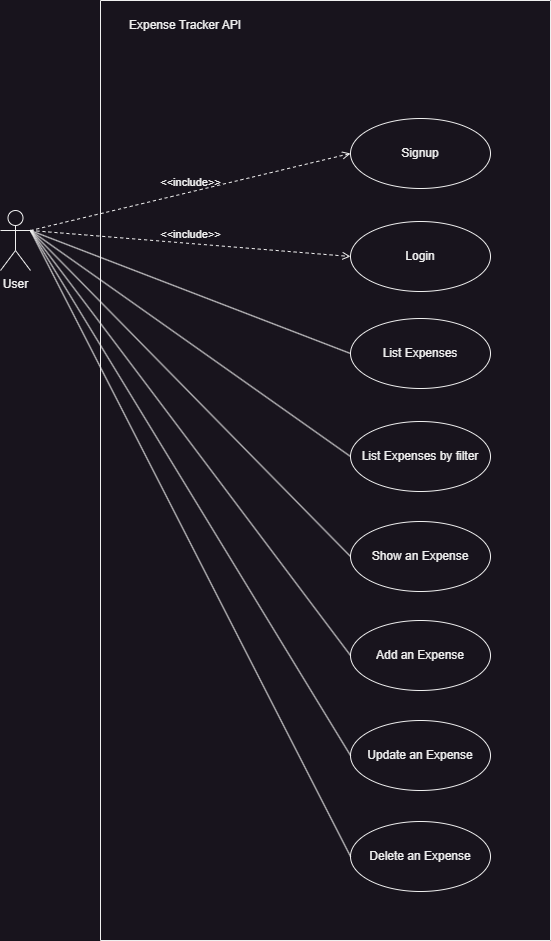

The diagram above was exported from draw.io. Its source (the exported page's mxGraphModel, read from the mxfile embedded in the PNG):
<mxGraphModel dx="1434" dy="884" grid="1" gridSize="10" guides="1" tooltips="1" connect="1" arrows="1" fold="1" page="1" pageScale="1" pageWidth="827" pageHeight="1169" math="0" shadow="0">
  <root>
    <mxCell id="0" />
    <mxCell id="1" parent="0" />
    <mxCell id="ESMXJ23Swdm2Nhl4uSE2-1" value="" style="swimlane;startSize=0;" parent="1" vertex="1">
      <mxGeometry x="210" y="150" width="450" height="940" as="geometry" />
    </mxCell>
    <mxCell id="ESMXJ23Swdm2Nhl4uSE2-2" value="Expense Tracker API" style="text;html=1;align=center;verticalAlign=middle;whiteSpace=wrap;rounded=0;" parent="ESMXJ23Swdm2Nhl4uSE2-1" vertex="1">
      <mxGeometry x="20" y="10" width="130" height="30" as="geometry" />
    </mxCell>
    <mxCell id="ESMXJ23Swdm2Nhl4uSE2-4" value="Signup" style="ellipse;whiteSpace=wrap;html=1;" parent="ESMXJ23Swdm2Nhl4uSE2-1" vertex="1">
      <mxGeometry x="250" y="118" width="140" height="70" as="geometry" />
    </mxCell>
    <mxCell id="ESMXJ23Swdm2Nhl4uSE2-5" value="Login" style="ellipse;whiteSpace=wrap;html=1;" parent="ESMXJ23Swdm2Nhl4uSE2-1" vertex="1">
      <mxGeometry x="250" y="221" width="140" height="70" as="geometry" />
    </mxCell>
    <mxCell id="ESMXJ23Swdm2Nhl4uSE2-12" value="Delete an Expense" style="ellipse;whiteSpace=wrap;html=1;" parent="ESMXJ23Swdm2Nhl4uSE2-1" vertex="1">
      <mxGeometry x="250" y="821" width="140" height="70" as="geometry" />
    </mxCell>
    <mxCell id="ESMXJ23Swdm2Nhl4uSE2-13" value="List Expenses" style="ellipse;whiteSpace=wrap;html=1;" parent="ESMXJ23Swdm2Nhl4uSE2-1" vertex="1">
      <mxGeometry x="250" y="318" width="140" height="70" as="geometry" />
    </mxCell>
    <mxCell id="ESMXJ23Swdm2Nhl4uSE2-14" value="Show an Expense" style="ellipse;whiteSpace=wrap;html=1;" parent="ESMXJ23Swdm2Nhl4uSE2-1" vertex="1">
      <mxGeometry x="250" y="521" width="140" height="70" as="geometry" />
    </mxCell>
    <mxCell id="ESMXJ23Swdm2Nhl4uSE2-10" value="Add an Expense" style="ellipse;whiteSpace=wrap;html=1;" parent="ESMXJ23Swdm2Nhl4uSE2-1" vertex="1">
      <mxGeometry x="250" y="620" width="140" height="70" as="geometry" />
    </mxCell>
    <mxCell id="ESMXJ23Swdm2Nhl4uSE2-11" value="Update an Expense" style="ellipse;whiteSpace=wrap;html=1;" parent="ESMXJ23Swdm2Nhl4uSE2-1" vertex="1">
      <mxGeometry x="250" y="720" width="140" height="70" as="geometry" />
    </mxCell>
    <mxCell id="ESMXJ23Swdm2Nhl4uSE2-20" value="List Expenses by filter" style="ellipse;whiteSpace=wrap;html=1;" parent="ESMXJ23Swdm2Nhl4uSE2-1" vertex="1">
      <mxGeometry x="250" y="421" width="140" height="70" as="geometry" />
    </mxCell>
    <mxCell id="ESMXJ23Swdm2Nhl4uSE2-3" value="User" style="shape=umlActor;verticalLabelPosition=bottom;verticalAlign=top;html=1;outlineConnect=0;" parent="1" vertex="1">
      <mxGeometry x="110" y="360" width="30" height="60" as="geometry" />
    </mxCell>
    <mxCell id="ESMXJ23Swdm2Nhl4uSE2-8" value="&amp;lt;&amp;lt;include&amp;gt;&amp;gt;" style="html=1;verticalAlign=bottom;labelBackgroundColor=none;endArrow=open;endFill=0;dashed=1;rounded=0;exitX=1;exitY=0.3333333333333333;exitDx=0;exitDy=0;exitPerimeter=0;entryX=0;entryY=0.5;entryDx=0;entryDy=0;" parent="1" source="ESMXJ23Swdm2Nhl4uSE2-3" target="ESMXJ23Swdm2Nhl4uSE2-4" edge="1">
      <mxGeometry width="160" relative="1" as="geometry">
        <mxPoint x="240" y="340" as="sourcePoint" />
        <mxPoint x="400" y="340" as="targetPoint" />
      </mxGeometry>
    </mxCell>
    <mxCell id="ESMXJ23Swdm2Nhl4uSE2-9" value="&amp;lt;&amp;lt;include&amp;gt;&amp;gt;" style="html=1;verticalAlign=bottom;labelBackgroundColor=none;endArrow=open;endFill=0;dashed=1;rounded=0;exitX=1;exitY=0.3333333333333333;exitDx=0;exitDy=0;exitPerimeter=0;entryX=0;entryY=0.5;entryDx=0;entryDy=0;" parent="1" source="ESMXJ23Swdm2Nhl4uSE2-3" target="ESMXJ23Swdm2Nhl4uSE2-5" edge="1">
      <mxGeometry width="160" relative="1" as="geometry">
        <mxPoint x="150" y="390" as="sourcePoint" />
        <mxPoint x="470" y="305" as="targetPoint" />
      </mxGeometry>
    </mxCell>
    <mxCell id="ESMXJ23Swdm2Nhl4uSE2-15" value="" style="endArrow=none;html=1;rounded=0;entryX=0;entryY=0.5;entryDx=0;entryDy=0;exitX=1;exitY=0.3333333333333333;exitDx=0;exitDy=0;exitPerimeter=0;" parent="1" source="ESMXJ23Swdm2Nhl4uSE2-3" target="ESMXJ23Swdm2Nhl4uSE2-13" edge="1">
      <mxGeometry width="50" height="50" relative="1" as="geometry">
        <mxPoint x="370" y="610" as="sourcePoint" />
        <mxPoint x="420" y="560" as="targetPoint" />
      </mxGeometry>
    </mxCell>
    <mxCell id="ESMXJ23Swdm2Nhl4uSE2-16" value="" style="endArrow=none;html=1;rounded=0;entryX=0;entryY=0.5;entryDx=0;entryDy=0;exitX=1;exitY=0.3333333333333333;exitDx=0;exitDy=0;exitPerimeter=0;" parent="1" source="ESMXJ23Swdm2Nhl4uSE2-3" target="ESMXJ23Swdm2Nhl4uSE2-14" edge="1">
      <mxGeometry width="50" height="50" relative="1" as="geometry">
        <mxPoint x="150" y="390" as="sourcePoint" />
        <mxPoint x="470" y="527" as="targetPoint" />
      </mxGeometry>
    </mxCell>
    <mxCell id="ESMXJ23Swdm2Nhl4uSE2-17" value="" style="endArrow=none;html=1;rounded=0;entryX=0;entryY=0.5;entryDx=0;entryDy=0;exitX=1;exitY=0.3333333333333333;exitDx=0;exitDy=0;exitPerimeter=0;" parent="1" source="ESMXJ23Swdm2Nhl4uSE2-3" target="ESMXJ23Swdm2Nhl4uSE2-10" edge="1">
      <mxGeometry width="50" height="50" relative="1" as="geometry">
        <mxPoint x="150" y="390" as="sourcePoint" />
        <mxPoint x="470" y="627" as="targetPoint" />
      </mxGeometry>
    </mxCell>
    <mxCell id="ESMXJ23Swdm2Nhl4uSE2-18" value="" style="endArrow=none;html=1;rounded=0;entryX=0;entryY=0.5;entryDx=0;entryDy=0;exitX=1;exitY=0.3333333333333333;exitDx=0;exitDy=0;exitPerimeter=0;" parent="1" source="ESMXJ23Swdm2Nhl4uSE2-3" target="ESMXJ23Swdm2Nhl4uSE2-11" edge="1">
      <mxGeometry width="50" height="50" relative="1" as="geometry">
        <mxPoint x="150" y="390" as="sourcePoint" />
        <mxPoint x="470" y="727" as="targetPoint" />
      </mxGeometry>
    </mxCell>
    <mxCell id="ESMXJ23Swdm2Nhl4uSE2-19" value="" style="endArrow=none;html=1;rounded=0;entryX=0;entryY=0.5;entryDx=0;entryDy=0;exitX=1;exitY=0.3333333333333333;exitDx=0;exitDy=0;exitPerimeter=0;" parent="1" source="ESMXJ23Swdm2Nhl4uSE2-3" target="ESMXJ23Swdm2Nhl4uSE2-12" edge="1">
      <mxGeometry width="50" height="50" relative="1" as="geometry">
        <mxPoint x="150" y="390" as="sourcePoint" />
        <mxPoint x="470" y="827" as="targetPoint" />
      </mxGeometry>
    </mxCell>
    <mxCell id="ESMXJ23Swdm2Nhl4uSE2-21" value="" style="endArrow=none;html=1;rounded=0;entryX=0;entryY=0.5;entryDx=0;entryDy=0;exitX=1;exitY=0.3333333333333333;exitDx=0;exitDy=0;exitPerimeter=0;" parent="1" source="ESMXJ23Swdm2Nhl4uSE2-3" target="ESMXJ23Swdm2Nhl4uSE2-20" edge="1">
      <mxGeometry width="50" height="50" relative="1" as="geometry">
        <mxPoint x="150" y="390" as="sourcePoint" />
        <mxPoint x="460" y="705" as="targetPoint" />
      </mxGeometry>
    </mxCell>
  </root>
</mxGraphModel>